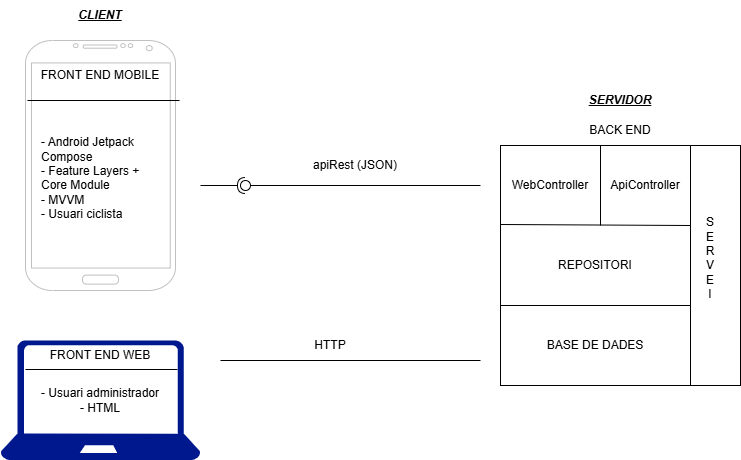

The diagram above was exported from draw.io. Its source (the exported page's mxGraphModel, read from the mxfile embedded in the PNG):
<mxGraphModel dx="1120" dy="426" grid="1" gridSize="10" guides="1" tooltips="1" connect="1" arrows="1" fold="1" page="1" pageScale="1" pageWidth="827" pageHeight="1169" math="0" shadow="0">
  <root>
    <mxCell id="0" />
    <mxCell id="1" parent="0" />
    <mxCell id="2Qlxr10EKI3HTuap7N0Z-1" value="" style="verticalLabelPosition=bottom;verticalAlign=top;html=1;shadow=0;dashed=0;strokeWidth=1;shape=mxgraph.android.phone2;strokeColor=#c0c0c0;" vertex="1" parent="1">
      <mxGeometry x="45" y="60" width="150" height="250" as="geometry" />
    </mxCell>
    <mxCell id="2Qlxr10EKI3HTuap7N0Z-6" value="&lt;b&gt;&lt;u&gt;&lt;i&gt;CLIENT&lt;/i&gt;&lt;/u&gt;&lt;/b&gt;" style="text;html=1;align=center;verticalAlign=middle;whiteSpace=wrap;rounded=0;" vertex="1" parent="1">
      <mxGeometry x="90" y="20" width="60" height="30" as="geometry" />
    </mxCell>
    <mxCell id="2Qlxr10EKI3HTuap7N0Z-7" value="FRONT END MOBILE" style="text;html=1;align=center;verticalAlign=middle;whiteSpace=wrap;rounded=0;" vertex="1" parent="1">
      <mxGeometry x="50" y="80" width="140" height="30" as="geometry" />
    </mxCell>
    <mxCell id="2Qlxr10EKI3HTuap7N0Z-8" value="" style="endArrow=none;html=1;rounded=0;exitX=0.013;exitY=0.24;exitDx=0;exitDy=0;exitPerimeter=0;entryX=1.027;entryY=0.24;entryDx=0;entryDy=0;entryPerimeter=0;" edge="1" parent="1" source="2Qlxr10EKI3HTuap7N0Z-1" target="2Qlxr10EKI3HTuap7N0Z-1">
      <mxGeometry width="50" height="50" relative="1" as="geometry">
        <mxPoint x="90" y="170" as="sourcePoint" />
        <mxPoint x="140" y="120" as="targetPoint" />
      </mxGeometry>
    </mxCell>
    <mxCell id="2Qlxr10EKI3HTuap7N0Z-10" value="&lt;div style=&quot;text-align: left;&quot;&gt;&lt;br&gt;&lt;/div&gt;" style="text;html=1;align=center;verticalAlign=middle;resizable=0;points=[];autosize=1;strokeColor=none;fillColor=none;" vertex="1" parent="1">
      <mxGeometry x="135" y="160" width="20" height="30" as="geometry" />
    </mxCell>
    <mxCell id="2Qlxr10EKI3HTuap7N0Z-12" value="&lt;div style=&quot;text-align: left;&quot;&gt;&lt;span style=&quot;background-color: transparent; color: light-dark(rgb(0, 0, 0), rgb(255, 255, 255));&quot;&gt;- Android Jetpack Compose&lt;/span&gt;&lt;/div&gt;&lt;div style=&quot;text-align: left;&quot;&gt;- Feature Layers + Core Module&lt;/div&gt;&lt;div style=&quot;text-align: left;&quot;&gt;- MVVM&lt;/div&gt;&lt;div style=&quot;text-align: left;&quot;&gt;- Usuari ciclista&lt;/div&gt;&lt;div style=&quot;text-align: left;&quot;&gt;&lt;br style=&quot;text-wrap-mode: nowrap;&quot;&gt;&lt;/div&gt;" style="text;html=1;align=center;verticalAlign=middle;whiteSpace=wrap;rounded=0;" vertex="1" parent="1">
      <mxGeometry x="60" y="150" width="120" height="110" as="geometry" />
    </mxCell>
    <mxCell id="2Qlxr10EKI3HTuap7N0Z-13" value="" style="sketch=0;aspect=fixed;pointerEvents=1;shadow=0;dashed=0;html=1;strokeColor=none;labelPosition=center;verticalLabelPosition=bottom;verticalAlign=top;align=center;fillColor=#00188D;shape=mxgraph.azure.laptop" vertex="1" parent="1">
      <mxGeometry x="20" y="360" width="200" height="120" as="geometry" />
    </mxCell>
    <mxCell id="2Qlxr10EKI3HTuap7N0Z-14" value="FRONT END WEB" style="text;html=1;align=center;verticalAlign=middle;whiteSpace=wrap;rounded=0;" vertex="1" parent="1">
      <mxGeometry x="40" y="360" width="160" height="30" as="geometry" />
    </mxCell>
    <mxCell id="2Qlxr10EKI3HTuap7N0Z-15" value="" style="endArrow=none;html=1;rounded=0;exitX=0.013;exitY=0.24;exitDx=0;exitDy=0;exitPerimeter=0;entryX=1.027;entryY=0.24;entryDx=0;entryDy=0;entryPerimeter=0;" edge="1" parent="1">
      <mxGeometry width="50" height="50" relative="1" as="geometry">
        <mxPoint x="45" y="389" as="sourcePoint" />
        <mxPoint x="197" y="389" as="targetPoint" />
      </mxGeometry>
    </mxCell>
    <mxCell id="2Qlxr10EKI3HTuap7N0Z-16" value="- Usuari administrador&lt;div&gt;- HTML&lt;/div&gt;" style="text;html=1;align=center;verticalAlign=middle;whiteSpace=wrap;rounded=0;" vertex="1" parent="1">
      <mxGeometry x="40" y="405" width="160" height="30" as="geometry" />
    </mxCell>
    <mxCell id="2Qlxr10EKI3HTuap7N0Z-17" value="&lt;b&gt;&lt;i&gt;&lt;u&gt;SERVIDOR&lt;/u&gt;&lt;/i&gt;&lt;/b&gt;" style="text;html=1;align=center;verticalAlign=middle;whiteSpace=wrap;rounded=0;" vertex="1" parent="1">
      <mxGeometry x="610" y="105" width="60" height="30" as="geometry" />
    </mxCell>
    <mxCell id="2Qlxr10EKI3HTuap7N0Z-18" value="" style="whiteSpace=wrap;html=1;aspect=fixed;" vertex="1" parent="1">
      <mxGeometry x="520" y="165" width="240" height="240" as="geometry" />
    </mxCell>
    <mxCell id="2Qlxr10EKI3HTuap7N0Z-19" value="S&lt;div&gt;E&lt;/div&gt;&lt;div&gt;R&lt;/div&gt;&lt;div&gt;V&lt;/div&gt;&lt;div&gt;E&lt;/div&gt;&lt;div&gt;I&lt;/div&gt;&lt;div&gt;&lt;br&gt;&lt;/div&gt;" style="text;html=1;align=center;verticalAlign=middle;whiteSpace=wrap;rounded=0;" vertex="1" parent="1">
      <mxGeometry x="710" y="165" width="40" height="240" as="geometry" />
    </mxCell>
    <mxCell id="2Qlxr10EKI3HTuap7N0Z-20" value="" style="endArrow=none;html=1;rounded=0;exitX=0;exitY=0;exitDx=0;exitDy=0;entryX=0;entryY=1;entryDx=0;entryDy=0;" edge="1" parent="1" source="2Qlxr10EKI3HTuap7N0Z-19" target="2Qlxr10EKI3HTuap7N0Z-19">
      <mxGeometry width="50" height="50" relative="1" as="geometry">
        <mxPoint x="550" y="245" as="sourcePoint" />
        <mxPoint x="702" y="245" as="targetPoint" />
      </mxGeometry>
    </mxCell>
    <mxCell id="2Qlxr10EKI3HTuap7N0Z-21" value="WebController" style="text;html=1;align=center;verticalAlign=middle;whiteSpace=wrap;rounded=0;" vertex="1" parent="1">
      <mxGeometry x="520" y="165" width="100" height="80" as="geometry" />
    </mxCell>
    <mxCell id="2Qlxr10EKI3HTuap7N0Z-22" value="ApiController" style="text;html=1;align=center;verticalAlign=middle;whiteSpace=wrap;rounded=0;" vertex="1" parent="1">
      <mxGeometry x="620" y="165" width="90" height="80" as="geometry" />
    </mxCell>
    <mxCell id="2Qlxr10EKI3HTuap7N0Z-23" value="" style="endArrow=none;html=1;rounded=0;exitX=0.013;exitY=0.24;exitDx=0;exitDy=0;exitPerimeter=0;entryX=1;entryY=1;entryDx=0;entryDy=0;" edge="1" parent="1" target="2Qlxr10EKI3HTuap7N0Z-22">
      <mxGeometry width="50" height="50" relative="1" as="geometry">
        <mxPoint x="520" y="244" as="sourcePoint" />
        <mxPoint x="672" y="244" as="targetPoint" />
      </mxGeometry>
    </mxCell>
    <mxCell id="2Qlxr10EKI3HTuap7N0Z-24" value="" style="endArrow=none;html=1;rounded=0;exitX=0;exitY=1;exitDx=0;exitDy=0;entryX=0;entryY=0;entryDx=0;entryDy=0;" edge="1" parent="1" source="2Qlxr10EKI3HTuap7N0Z-22" target="2Qlxr10EKI3HTuap7N0Z-22">
      <mxGeometry width="50" height="50" relative="1" as="geometry">
        <mxPoint x="508" y="225" as="sourcePoint" />
        <mxPoint x="660" y="225" as="targetPoint" />
      </mxGeometry>
    </mxCell>
    <mxCell id="2Qlxr10EKI3HTuap7N0Z-26" value="REPOSITORI" style="text;html=1;align=center;verticalAlign=middle;whiteSpace=wrap;rounded=0;" vertex="1" parent="1">
      <mxGeometry x="520" y="245" width="190" height="80" as="geometry" />
    </mxCell>
    <mxCell id="2Qlxr10EKI3HTuap7N0Z-27" value="" style="endArrow=none;html=1;rounded=0;exitX=0.013;exitY=0.24;exitDx=0;exitDy=0;exitPerimeter=0;entryX=1;entryY=1;entryDx=0;entryDy=0;" edge="1" parent="1" target="2Qlxr10EKI3HTuap7N0Z-26">
      <mxGeometry width="50" height="50" relative="1" as="geometry">
        <mxPoint x="520" y="325" as="sourcePoint" />
        <mxPoint x="672" y="325" as="targetPoint" />
      </mxGeometry>
    </mxCell>
    <mxCell id="2Qlxr10EKI3HTuap7N0Z-28" value="BASE DE DADES" style="text;html=1;align=center;verticalAlign=middle;whiteSpace=wrap;rounded=0;" vertex="1" parent="1">
      <mxGeometry x="520" y="325" width="190" height="80" as="geometry" />
    </mxCell>
    <mxCell id="2Qlxr10EKI3HTuap7N0Z-29" value="" style="rounded=0;orthogonalLoop=1;jettySize=auto;html=1;endArrow=halfCircle;endFill=0;endSize=6;strokeWidth=1;sketch=0;entryX=0.8;entryY=-0.1;entryDx=0;entryDy=0;entryPerimeter=0;" edge="1" target="2Qlxr10EKI3HTuap7N0Z-31" parent="1">
      <mxGeometry relative="1" as="geometry">
        <mxPoint x="220" y="205" as="sourcePoint" />
      </mxGeometry>
    </mxCell>
    <mxCell id="2Qlxr10EKI3HTuap7N0Z-30" value="" style="rounded=0;orthogonalLoop=1;jettySize=auto;html=1;endArrow=oval;endFill=0;sketch=0;sourcePerimeterSpacing=0;targetPerimeterSpacing=0;endSize=10;" edge="1" target="2Qlxr10EKI3HTuap7N0Z-31" parent="1">
      <mxGeometry relative="1" as="geometry">
        <mxPoint x="500" y="205" as="sourcePoint" />
      </mxGeometry>
    </mxCell>
    <mxCell id="2Qlxr10EKI3HTuap7N0Z-31" value="" style="ellipse;whiteSpace=wrap;html=1;align=center;aspect=fixed;fillColor=none;strokeColor=none;resizable=0;perimeter=centerPerimeter;rotatable=0;allowArrows=0;points=[];outlineConnect=1;" vertex="1" parent="1">
      <mxGeometry x="260" y="200" width="10" height="10" as="geometry" />
    </mxCell>
    <mxCell id="2Qlxr10EKI3HTuap7N0Z-32" value="apiRest (JSON)" style="text;html=1;align=center;verticalAlign=middle;whiteSpace=wrap;rounded=0;" vertex="1" parent="1">
      <mxGeometry x="290" y="170" width="170" height="30" as="geometry" />
    </mxCell>
    <mxCell id="2Qlxr10EKI3HTuap7N0Z-33" value="" style="endArrow=none;html=1;rounded=0;" edge="1" parent="1">
      <mxGeometry width="50" height="50" relative="1" as="geometry">
        <mxPoint x="240" y="380" as="sourcePoint" />
        <mxPoint x="500" y="380" as="targetPoint" />
      </mxGeometry>
    </mxCell>
    <mxCell id="2Qlxr10EKI3HTuap7N0Z-34" value="HTTP" style="text;html=1;align=center;verticalAlign=middle;whiteSpace=wrap;rounded=0;" vertex="1" parent="1">
      <mxGeometry x="320" y="350" width="60" height="30" as="geometry" />
    </mxCell>
    <mxCell id="2Qlxr10EKI3HTuap7N0Z-35" value="BACK END" style="text;html=1;align=center;verticalAlign=middle;whiteSpace=wrap;rounded=0;" vertex="1" parent="1">
      <mxGeometry x="520" y="135" width="240" height="30" as="geometry" />
    </mxCell>
  </root>
</mxGraphModel>